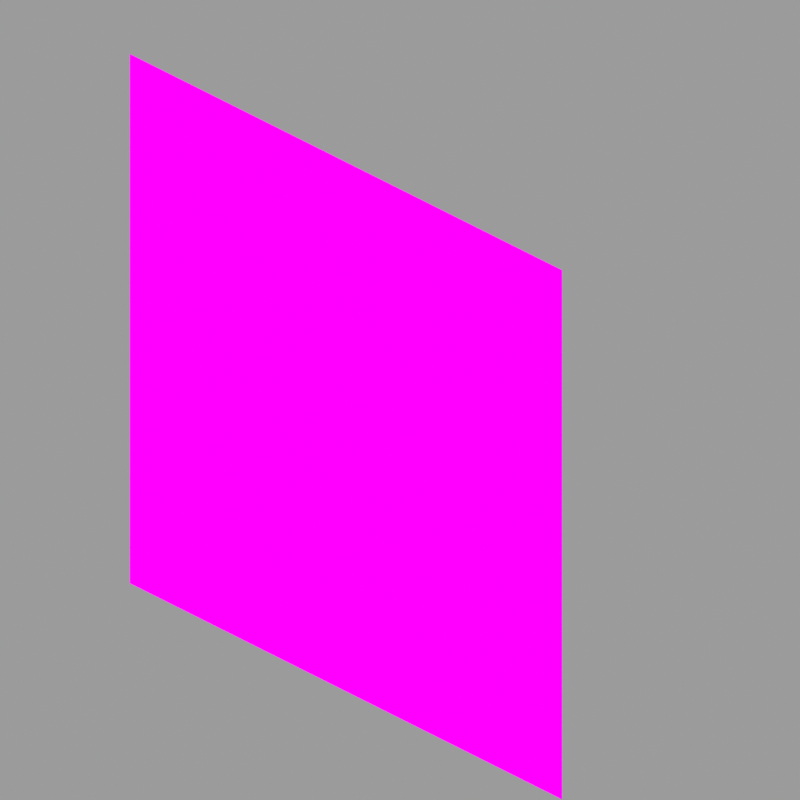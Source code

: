 # Source: nether_portal_JE_animated.blend  (saved by Blender 2.83.19; exported with 4.5.12 LTS)
import bpy
from mathutils import Matrix  # noqa: F401  (used for matrix-valued properties, if any)

bpy.ops.wm.read_factory_settings(use_empty=True)
scene = bpy.context.scene
scene.name = 'Scene'

# ---- collections
col_collection = bpy.data.collections.new('Collection'); scene.collection.children.link(col_collection)

# ---- images (referenced by path relative to the original .blend; pixels are not part of the script)
import os
ASSET_DIR = os.environ.get("B2B_ASSET_DIR", "")  # directory of the original .blend (textures are referenced by path, not embedded)
HERE = os.path.dirname(os.path.abspath(__file__))  # packed textures are extracted next to this script under _unpacked/

def load_image(name, relpath, width, height, colorspace="sRGB"):
    """Load a texture the original file referenced (path relative to the .blend, or extracted next to this script)."""
    p = next((c for c in (os.path.join(HERE, relpath), os.path.join(ASSET_DIR, relpath)) if relpath and os.path.exists(c)), "")
    if p:
        img = bpy.data.images.load(p, check_existing=True)
        img.name = name
    else:  # same state as the original file: an image datablock whose file is absent (Cycles renders it pink)
        img = bpy.data.images.new(name, width, height)
        img.source = "FILE"
        img.filepath = "//" + (relpath or name)
    img.colorspace_settings.name = colorspace
    return img
img_portal_0_png = load_image('portal_0.png', 'texture_frames/portal_0.png', 1024, 1024, 'sRGB')

# ---- materials (node trees are filled in below, after node groups)
mat_main = bpy.data.materials.new('Main')
mat_main.surface_render_method = 'BLENDED'
mat_main.blend_method = 'BLEND'
mat_main.alpha_threshold = 0.0
mat_main.roughness = 0.5
mat_main.specular_intensity = 0.0
mat_main.line_color = (0.0, 0.0, 0.0, 1.0)

# ---- material node trees
mat_main.use_nodes = True; mat_main.node_tree.nodes.clear()
_N = mat_main.node_tree.nodes; _L = mat_main.node_tree.links
n0 = _N.new('ShaderNodeEmission'); n0.name = 'Emission'; n0.location = (33, 259)
n1 = _N.new('ShaderNodeOutputMaterial'); n1.name = 'Material Output'; n1.location = (559, 296)
n1.target = 'CYCLES'
n2 = _N.new('ShaderNodeMixShader'); n2.name = 'Mix Shader'; n2.location = (339, 264)
n3 = _N.new('ShaderNodeBsdfTransparent'); n3.name = 'Transparent BSDF'; n3.location = (132, 117)
n4 = _N.new('ShaderNodeTexImage'); n4.name = 'Image Texture'; n4.location = (-360, 196)
n4.image = img_portal_0_png
n4.interpolation = 'Closest'
n5 = _N.new('ShaderNodeOutputMaterial'); n5.name = 'Material Output.001'; n5.location = (0, 0)
n5.target = 'EEVEE'
n6 = _N.new('ShaderNodeMixShader'); n6.name = 'Mix Shader.001'; n6.location = (0, 0)
n6.label = 'Disable Shadow'
n6.hide = True
n7 = _N.new('ShaderNodeLightPath'); n7.name = 'Light Path'; n7.location = (0, 0)
n7.hide = True
n8 = _N.new('ShaderNodeBsdfTransparent'); n8.name = 'Transparent BSDF.001'; n8.location = (0, 0)
n8.hide = True
_L.new(n4.outputs[0], n0.inputs[0])
_L.new(n2.outputs[0], n1.inputs[0])
_L.new(n3.outputs[0], n2.inputs[1])
_L.new(n4.outputs[1], n2.inputs[0])
_L.new(n0.outputs[0], n2.inputs[2])
_L.new(n2.outputs[0], n6.inputs[1])
_L.new(n6.outputs[0], n5.inputs[0])
_L.new(n7.outputs[1], n6.inputs[0])
_L.new(n8.outputs[0], n6.inputs[2])
n1.is_active_output = True

# ---- world
world_world = bpy.data.worlds.new('World'); scene.world = world_world
world_world.use_nodes = True; world_world.node_tree.nodes.clear()
_N = world_world.node_tree.nodes; _L = world_world.node_tree.links
n0 = _N.new('ShaderNodeOutputWorld'); n0.name = 'World Output'; n0.location = (300, 300)
n1 = _N.new('ShaderNodeBackground'); n1.name = 'Background'; n1.location = (10, 300)
n1.inputs[0].default_value = (0.3278, 0.3278, 0.3278, 1.0)
_L.new(n1.outputs[0], n0.inputs[0])
n0.is_active_output = True
world_world.color = (0.05088, 0.05088, 0.05088)
world_world.use_sun_shadow = False
world_world.sun_shadow_jitter_overblur = 0.0

# ---- cameras
cam_camera_001 = bpy.data.cameras.new('Camera.001')
cam_camera_001.type = 'ORTHO'
cam_camera_001.clip_end = 100.0
cam_camera_001.lens = 35.0
cam_camera_001.sensor_width = 32.0
cam_camera_001.sensor_height = 18.0
cam_camera_001.ortho_scale = 4.186
cam_camera_001.dof.focus_distance = 0.0
cam_camera_001.dof.aperture_fstop = 128.0

# ---- lights
light_hemi = bpy.data.lights.new('Hemi', 'SUN')
light_hemi.transmission_factor = 0.0
light_hemi.angle = 0.1993
light_hemi.energy = 1.0
light_hemi.shadow_buffer_clip_start = 0.5
light_hemi.shadow_soft_size = 0.1
light_hemi.shadow_cascade_max_distance = 1000.0

# ---- meshes
me_cube_001 = bpy.data.meshes.new('Cube.001')
me_cube_001.from_pydata([(1.0, -1.0, -1.0), (-1.0, -1.0, -1.0), (1.0, -1.0, 1.0), (-1.0, -1.0, 1.0)], [], [(0, 2, 3, 1)])
_uv = me_cube_001.uv_layers.new(name='UVMap')
_uv.uv.foreach_set('vector', [1.0, 0.0, 1.0, 1.0, 0.0, 1.0, 0.0, 0.0])
me_cube_001.materials.append(mat_main)
me_cube_001.use_remesh_preserve_volume = False
me_cube_001.use_remesh_preserve_attributes = False
me_cube_001.use_mirror_vertex_groups = False
me_cube_001.update()

# ---- objects
ob_camera = bpy.data.objects.new('Camera', cam_camera_001)
ob_cube = bpy.data.objects.new('Cube', me_cube_001)
ob_hemi = bpy.data.objects.new('Hemi', light_hemi)

# ---- transforms, parenting, visibility, modifiers, constraints
ob_camera.location = (4.8, -4.8, 3.919)
ob_camera.rotation_euler = (1.047, 0.0, 0.7854)
ob_camera.lock_rotations_4d = False
ob_camera.empty_display_type = 'ARROWS'
ob_camera.color = (0.0, 0.0, 0.0, 0.0)
ob_camera.display_type = 'WIRE'
ob_camera.lineart.crease_threshold = 0.0
ob_cube.location = (0.0, 0.0, 0.0)
ob_cube.scale = (1.6, 0.4, 1.6)
ob_cube.lock_rotations_4d = False
ob_cube.empty_display_type = 'ARROWS'
ob_cube.visible_shadow = False
ob_cube.lineart.crease_threshold = 0.0
ob_hemi.location = (0.0, -3.924, 0.0)
ob_hemi.rotation_euler = (1.057, -0.0499, -0.1618)
ob_hemi.lineart.crease_threshold = 0.0

# ---- collection membership
col_collection.objects.link(ob_camera)
col_collection.objects.link(ob_cube)
col_collection.objects.link(ob_hemi)

# ---- scene / render settings (as saved in the file)
scene.camera = ob_camera
scene.frame_start = 0; scene.frame_end = 31; scene.frame_set(0)
scene.render.engine = 'BLENDER_EEVEE_NEXT'
scene.render.image_settings.color_depth = '16'
scene.render.image_settings.compression = 100
scene.render.resolution_x = 150
scene.render.resolution_y = 150
scene.render.fps = 20
scene.render.filter_size = 0.0
scene.render.film_transparent = True
scene.cycles.use_denoising = False
scene.cycles.samples = 128
scene.cycles.sampling_pattern = 'TABULATED_SOBOL'
scene.cycles.use_adaptive_sampling = False
scene.cycles.use_light_tree = False
scene.view_settings.view_transform = 'Standard'
bpy.context.view_layer.update()

